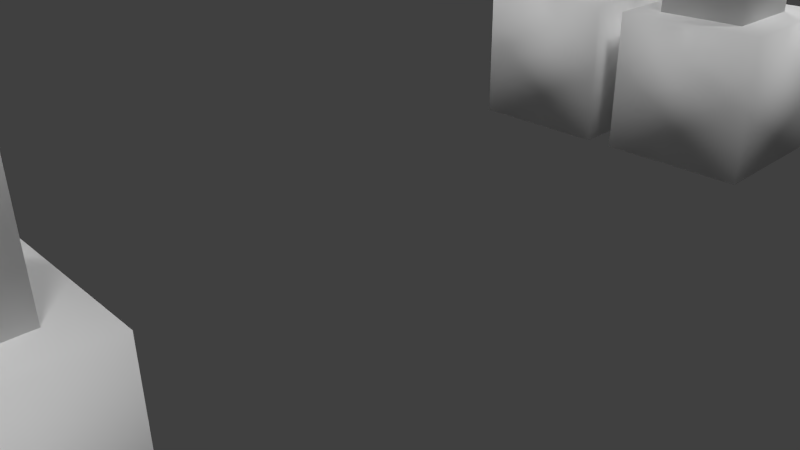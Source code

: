 # Source: equine2.blend  (saved by Blender 2.76.0; exported with 4.5.12 LTS)
import bpy
from mathutils import Matrix  # noqa: F401  (used for matrix-valued properties, if any)

bpy.ops.wm.read_factory_settings(use_empty=True)
scene = bpy.context.scene
scene.name = 'Scene'

# ---- collections
col_collection_1 = bpy.data.collections.new('Collection 1'); scene.collection.children.link(col_collection_1)
col_collection_2 = bpy.data.collections.new('Collection 2'); scene.collection.children.link(col_collection_2)

# ---- materials (node trees are filled in below, after node groups)
mat_equine = bpy.data.materials.new('Equine')
mat_equine.alpha_threshold = 0.0
mat_equine.use_transparent_shadow = False
mat_equine.roughness = 0.5
mat_equine.specular_intensity = 0.0
mat_equine.line_color = (0.0, 0.0, 0.0, 1.0)

# ---- material node trees

# ---- world
world_world = bpy.data.worlds.new('World'); scene.world = world_world
world_world.color = (0.05088, 0.05088, 0.05088)
world_world.use_sun_shadow = False
world_world.sun_shadow_jitter_overblur = 0.0
world_world.cycles.sampling_method = 'MANUAL'
world_world.cycles.sample_map_resolution = 256

# ---- cameras
cam_camera = bpy.data.cameras.new('Camera')
cam_camera.clip_end = 100.0
cam_camera.lens = 35.0
cam_camera.sensor_width = 32.0
cam_camera.sensor_height = 18.0
cam_camera.ortho_scale = 7.314
cam_camera.dof.focus_distance = 0.0
cam_camera.dof.aperture_fstop = 128.0

# ---- lights
light_lamp_004 = bpy.data.lights.new('Lamp.004', 'POINT')
light_lamp_004.transmission_factor = 0.0
light_lamp_004.cutoff_distance = 30.0
light_lamp_004.energy = 100.0
light_lamp_004.shadow_buffer_clip_start = 1.001
light_lamp_004.shadow_soft_size = 0.1
light_lamp_004.shadow_maximum_resolution = 0.006
light_lamp_004.use_absolute_resolution = True
light_lamp_004.cycles.use_multiple_importance_sampling = False
light_lamp_003 = bpy.data.lights.new('Lamp.003', 'SUN')
light_lamp_003.transmission_factor = 0.0
light_lamp_003.cutoff_distance = 30.0
light_lamp_003.angle = 0.1993
light_lamp_003.energy = 1.0
light_lamp_003.shadow_buffer_clip_start = 1.001
light_lamp_003.shadow_soft_size = 0.1
light_lamp_003.shadow_cascade_max_distance = 1000.0
light_lamp_003.cycles.use_multiple_importance_sampling = False
light_lamp_002 = bpy.data.lights.new('Lamp.002', 'SUN')
light_lamp_002.transmission_factor = 0.0
light_lamp_002.cutoff_distance = 30.0
light_lamp_002.angle = 0.1993
light_lamp_002.energy = 1.0
light_lamp_002.shadow_buffer_clip_start = 1.001
light_lamp_002.shadow_soft_size = 0.1
light_lamp_002.shadow_cascade_max_distance = 1000.0
light_lamp_002.cycles.use_multiple_importance_sampling = False
light_lamp_001 = bpy.data.lights.new('Lamp.001', 'SUN')
light_lamp_001.transmission_factor = 0.0
light_lamp_001.cutoff_distance = 30.0
light_lamp_001.angle = 0.1993
light_lamp_001.energy = 1.0
light_lamp_001.shadow_buffer_clip_start = 1.001
light_lamp_001.shadow_soft_size = 0.1
light_lamp_001.shadow_cascade_max_distance = 1000.0
light_lamp_001.cycles.use_multiple_importance_sampling = False
light_lamp = bpy.data.lights.new('Lamp', 'SUN')
light_lamp.transmission_factor = 0.0
light_lamp.cutoff_distance = 30.0
light_lamp.angle = 0.1993
light_lamp.energy = 1.0
light_lamp.shadow_buffer_clip_start = 1.001
light_lamp.shadow_soft_size = 0.1
light_lamp.shadow_cascade_max_distance = 1000.0
light_lamp.cycles.use_multiple_importance_sampling = False

# ---- meshes
me_equine2 = bpy.data.meshes.new('Equine2')
me_equine2.from_pydata([(2.42, -1.787, 8.505), (2.42, -2.456, 8.505), (-2.431, -2.456, 8.505), (-2.431, -1.787, 8.505), (2.42, -1.787, 13.51), (2.42, -2.456, 13.51), (-2.431, -2.456, 13.51), (-2.431, -1.787, 13.51), (2.082, 3.172, 15.19), (2.082, 3.074, 15.81), (-2.093, 3.074, 15.81), (-2.093, 3.172, 15.19), (2.082, 11.02, 16.44), (2.082, 10.93, 17.06), (-2.093, 10.93, 17.06), (-2.093, 11.02, 16.44), (1.887, 2.271, 8.35), (1.887, -2.289, 8.35), (-1.898, -2.289, 8.35), (-1.898, 2.271, 8.35), (1.887, 2.271, 12.91), (1.887, -2.289, 12.91), (-1.898, -2.289, 12.91), (-1.898, 2.271, 12.91), (0.6334, 4.381, 12.09), (0.5851, 2.512, 12.66), (-0.5607, 2.536, 12.64), (-0.5124, 4.404, 12.07), (0.55, 6.606, 19.37), (0.5017, 4.738, 19.94), (-0.6441, 4.762, 19.92), (-0.5958, 6.63, 19.35), (1.793, 3.022, 7.803), (1.793, -3.04, 7.803), (-1.803, -3.04, 7.803), (-1.803, 3.022, 7.803), (1.793, 3.022, 12.14), (1.793, -3.04, 12.14), (-1.803, -3.04, 12.14), (-1.803, 3.022, 12.14), (-2.692, -5.035, 4.25), (-2.692, -6.735, 5.129), (-0.9736, -6.735, 5.129), (-0.9736, -5.035, 4.25), (-2.692, -3.098, 7.993), (-2.692, -4.798, 8.873), (-0.9736, -4.798, 8.873), (-0.9736, -3.098, 7.993), (-2.174, 6.624, 4.699), (-2.174, 4.97, 4.232), (-0.4558, 4.97, 4.232), (-0.4558, 6.624, 4.699), (-2.174, 5.494, 8.701), (-2.174, 3.84, 8.234), (-0.4558, 3.84, 8.234), (-0.4558, 5.494, 8.701), (-2.535, -4.994, 2.099), (-2.535, -6.283, 2.099), (-1.247, -6.283, 2.099), (-1.247, -4.994, 2.099), (-2.535, -4.994, 4.678), (-2.535, -6.283, 4.678), (-1.247, -6.283, 4.678), (-1.247, -4.994, 4.678), (-1.745, 6.702, 19.36), (-1.745, 5.842, 19.36), (-0.7688, 5.842, 19.36), (-0.7688, 6.702, 19.36), (-1.745, 6.702, 21.62), (-1.745, 5.842, 21.62), (-0.7688, 5.842, 21.62), (-0.7688, 6.702, 21.62), (-2.352, 7.034, 0.04433), (-2.352, 4.886, 0.04433), (-0.2036, 4.886, 0.04433), (-0.2036, 7.034, 0.04433), (-2.352, 7.034, 2.193), (-2.352, 4.886, 2.193), (-0.2036, 4.886, 2.193), (-0.2036, 7.034, 2.193), (-2.972, -4.59, 0.04433), (-2.972, -6.739, 0.04433), (-0.8242, -6.739, 0.04433), (-0.8242, -4.59, 0.04433), (-2.972, -4.59, 2.193), (-2.972, -6.739, 2.193), (-0.8242, -6.739, 2.193), (-0.8242, -4.59, 2.193), (-1.899, 6.566, 2.173), (-1.899, 5.276, 2.173), (-0.6097, 5.276, 2.173), (-0.6097, 6.566, 2.173), (-1.899, 6.566, 4.82), (-1.899, 5.276, 4.82), (-0.6097, 5.276, 4.82), (-0.6097, 6.566, 4.82), (0.627, -7.902, 4.747), (0.627, -9.621, 4.747), (-0.6377, -9.621, 4.747), (-0.6377, -7.902, 4.747), (0.627, -7.902, 9.52), (0.627, -9.621, 9.52), (-0.6377, -9.621, 9.52), (-0.6377, -7.902, 9.52), (1.888, 6.566, 2.173), (1.888, 5.276, 2.173), (0.599, 5.276, 2.173), (0.599, 6.566, 2.173), (1.888, 6.566, 4.82), (1.888, 5.276, 4.82), (0.599, 5.276, 4.82), (0.599, 6.566, 4.82), (2.962, -4.59, 0.04433), (2.962, -6.739, 0.04433), (0.8135, -6.739, 0.04433), (0.8135, -4.59, 0.04433), (2.962, -4.59, 2.193), (2.962, -6.739, 2.193), (0.8135, -6.739, 2.193), (0.8135, -4.59, 2.193), (2.341, 7.034, 0.04433), (2.341, 4.886, 0.04433), (0.1929, 4.886, 0.04433), (0.1929, 7.034, 0.04433), (2.341, 7.034, 2.193), (2.341, 4.886, 2.193), (0.1929, 4.886, 2.193), (0.1929, 7.034, 2.193), (1.734, 6.702, 19.36), (1.734, 5.842, 19.36), (0.7581, 5.842, 19.36), (0.7581, 6.702, 19.36), (1.734, 6.702, 21.62), (1.734, 5.842, 21.62), (0.7581, 5.842, 21.62), (0.7581, 6.702, 21.62), (2.525, -4.994, 2.099), (2.525, -6.283, 2.099), (1.236, -6.283, 2.099), (1.236, -4.994, 2.099), (2.525, -4.994, 4.678), (2.525, -6.283, 4.678), (1.236, -6.283, 4.678), (1.236, -4.994, 4.678), (1.608, 12.75, 18.32), (1.608, 11.79, 15.23), (-1.618, 11.79, 15.23), (-1.618, 12.75, 18.32), (1.608, 6.575, 20.24), (1.608, 5.614, 17.15), (-1.618, 5.614, 17.15), (-1.618, 6.575, 20.24), (1.226, 6.93, 10.94), (1.14, 3.596, 11.96), (-1.151, 3.643, 11.92), (-1.064, 6.977, 10.9), (1.14, 9.456, 18.94), (1.054, 6.122, 19.96), (-1.237, 6.168, 19.92), (-1.151, 9.502, 18.9), (2.163, 6.624, 4.699), (2.163, 4.97, 4.232), (0.445, 4.97, 4.232), (0.445, 6.624, 4.699), (2.163, 5.494, 8.701), (2.163, 3.84, 8.234), (0.445, 3.84, 8.234), (0.445, 5.494, 8.701), (2.681, -5.035, 4.25), (2.681, -6.735, 5.129), (0.9629, -6.735, 5.129), (0.9629, -5.035, 4.25), (2.681, -3.098, 7.993), (2.681, -4.798, 8.873), (0.9629, -4.798, 8.873), (0.9629, -3.098, 7.993), (0.9134, -6.943, 8.854), (0.9134, -9.235, 8.854), (-0.9241, -9.235, 8.854), (-0.9241, -6.943, 8.854), (0.9134, -6.943, 12.29), (0.9134, -9.235, 12.29), (-0.9241, -9.235, 12.29), (-0.9241, -6.943, 12.29), (2.286, -2.337, 8.053), (2.286, -6.921, 8.053), (-2.297, -6.921, 8.053), (-2.297, -2.337, 8.053), (2.286, -2.337, 12.64), (2.286, -6.921, 12.64), (-2.297, -6.921, 12.64), (-2.297, -2.337, 12.64), (2.286, 6.906, 8.053), (2.286, 2.322, 8.053), (-2.297, 2.322, 8.053), (-2.297, 6.906, 8.053), (2.286, 6.906, 12.64), (2.286, 2.322, 12.64), (-2.297, 2.322, 12.64), (-2.297, 6.906, 12.64)], [], [(0, 1, 2, 3), (4, 7, 6, 5), (0, 4, 5, 1), (1, 5, 6, 2), (2, 6, 7, 3), (4, 0, 3, 7), (8, 9, 10, 11), (12, 15, 14, 13), (8, 12, 13, 9), (9, 13, 14, 10), (10, 14, 15, 11), (12, 8, 11, 15), (16, 17, 18, 19), (20, 23, 22, 21), (16, 20, 21, 17), (18, 22, 23, 19), (20, 16, 19, 23), (24, 25, 26, 27), (28, 31, 30, 29), (24, 28, 29, 25), (25, 29, 30, 26), (26, 30, 31, 27), (28, 24, 27, 31), (32, 33, 34, 35), (36, 39, 38, 37), (32, 36, 37, 33), (33, 37, 38, 34), (34, 38, 39, 35), (36, 32, 35, 39), (40, 43, 42, 41), (44, 45, 46, 47), (40, 41, 45, 44), (41, 42, 46, 45), (42, 43, 47, 46), (44, 47, 43, 40), (48, 51, 50, 49), (52, 53, 54, 55), (48, 49, 53, 52), (49, 50, 54, 53), (50, 51, 55, 54), (52, 55, 51, 48), (56, 59, 58, 57), (60, 61, 62, 63), (56, 57, 61, 60), (57, 58, 62, 61), (58, 59, 63, 62), (60, 63, 59, 56), (64, 67, 66, 65), (68, 69, 70, 71), (64, 65, 69, 68), (65, 66, 70, 69), (66, 67, 71, 70), (68, 71, 67, 64), (72, 75, 74, 73), (76, 77, 78, 79), (72, 73, 77, 76), (73, 74, 78, 77), (74, 75, 79, 78), (76, 79, 75, 72), (80, 83, 82, 81), (84, 85, 86, 87), (80, 81, 85, 84), (81, 82, 86, 85), (82, 83, 87, 86), (84, 87, 83, 80), (88, 91, 90, 89), (92, 93, 94, 95), (88, 89, 93, 92), (89, 90, 94, 93), (90, 91, 95, 94), (92, 95, 91, 88), (96, 97, 98, 99), (100, 103, 102, 101), (96, 100, 101, 97), (97, 101, 102, 98), (98, 102, 103, 99), (100, 96, 99, 103), (104, 105, 106, 107), (108, 111, 110, 109), (104, 108, 109, 105), (105, 109, 110, 106), (106, 110, 111, 107), (108, 104, 107, 111), (112, 113, 114, 115), (116, 119, 118, 117), (112, 116, 117, 113), (113, 117, 118, 114), (114, 118, 119, 115), (116, 112, 115, 119), (120, 121, 122, 123), (124, 127, 126, 125), (120, 124, 125, 121), (121, 125, 126, 122), (122, 126, 127, 123), (124, 120, 123, 127), (128, 129, 130, 131), (132, 135, 134, 133), (128, 132, 133, 129), (129, 133, 134, 130), (130, 134, 135, 131), (132, 128, 131, 135), (136, 137, 138, 139), (140, 143, 142, 141), (136, 140, 141, 137), (137, 141, 142, 138), (138, 142, 143, 139), (140, 136, 139, 143), (144, 145, 146, 147), (148, 151, 150, 149), (144, 148, 149, 145), (145, 149, 150, 146), (146, 150, 151, 147), (148, 144, 147, 151), (152, 153, 154, 155), (156, 159, 158, 157), (152, 156, 157, 153), (153, 157, 158, 154), (154, 158, 159, 155), (156, 152, 155, 159), (160, 161, 162, 163), (164, 167, 166, 165), (160, 164, 165, 161), (161, 165, 166, 162), (162, 166, 167, 163), (164, 160, 163, 167), (168, 169, 170, 171), (172, 175, 174, 173), (168, 172, 173, 169), (169, 173, 174, 170), (170, 174, 175, 171), (172, 168, 171, 175), (176, 177, 178, 179), (180, 183, 182, 181), (176, 180, 181, 177), (177, 181, 182, 178), (178, 182, 183, 179), (180, 176, 179, 183), (184, 185, 186, 187), (188, 191, 190, 189), (184, 188, 189, 185), (185, 189, 190, 186), (186, 190, 191, 187), (188, 184, 187, 191), (192, 193, 194, 195), (196, 199, 198, 197), (192, 196, 197, 193), (193, 197, 198, 194), (194, 198, 199, 195), (196, 192, 195, 199)])
me_equine2.polygons.foreach_set('use_smooth', [True] * 149)
_uv = me_equine2.uv_layers.new(name='UVMap')
_uv.uv.foreach_set('vector', [0.3477, 0.6797, 0.3203, 0.6797, 0.3203, 0.6953, 0.3477, 0.6953, 0.3477, 0.8164, 0.3477, 0.9414, 0.3203, 0.9414, 0.3203, 0.8164, 0.3477, 0.6953, 0.3477, 0.8164, 0.3203, 0.8164, 0.3203, 0.6953, 0.3203, 0.6953, 0.3203, 0.8164, 0.3203, 0.8164, 0.3203, 0.6953, 0.3203, 0.6953, 0.3203, 0.8164, 0.3477, 0.8164, 0.3477, 0.6953, 0.3477, 0.8164, 0.3477, 0.6953, 0.3477, 0.6953, 0.3477, 0.8164, 0.5664, 0.9609, 0.5664, 0.9727, 0.5664, 0.9727, 0.5664, 0.9609, 0.6953, 0.9609, 0.6953, 0.9609, 0.6953, 0.9727, 0.6953, 0.9727, 0.5664, 0.9609, 0.6953, 0.9609, 0.6953, 0.9727, 0.5664, 0.9727, 0.5664, 0.9727, 0.6953, 0.9727, 0.6953, 0.9727, 0.5664, 0.9727, 0.5664, 0.9727, 0.6953, 0.9727, 0.6953, 0.9609, 0.5664, 0.9609, 0.6953, 0.9609, 0.5664, 0.9609, 0.5664, 0.9609, 0.6953, 0.9609, 0.4766, 0.6953, 0.3555, 0.6953, 0.3555, 0.6797, 0.4766, 0.6797, 0.4766, 0.8164, 0.4766, 0.9414, 0.3555, 0.9414, 0.3555, 0.8164, 0.4766, 0.6953, 0.4766, 0.8164, 0.3555, 0.8164, 0.3555, 0.6953, 0.3555, 0.6953, 0.3555, 0.8164, 0.4766, 0.8164, 0.4766, 0.6953, 0.5, 0.8164, 0.5, 0.6953, 0.4766, 0.6953, 0.4766, 0.8164, 0.6445, 0.8945, 0.5664, 0.8945, 0.5664, 0.8945, 0.5664, 0.8945, 0.625, 0.793, 0.625, 0.793, 0.5859, 0.793, 0.5859, 0.793, 0.625, 0.6367, 0.625, 0.793, 0.5859, 0.793, 0.5859, 0.6367, 0.5859, 0.6367, 0.5859, 0.793, 0.5859, 0.793, 0.5859, 0.6367, 0.5859, 0.6367, 0.5859, 0.793, 0.625, 0.793, 0.625, 0.6367, 0.625, 0.793, 0.625, 0.6367, 0.625, 0.6367, 0.625, 0.793, 0.6992, 0.2617, 0.5273, 0.2617, 0.5273, 0.3789, 0.6992, 0.3789, 0.6992, 0.4961, 0.6992, 0.6133, 0.5273, 0.6133, 0.5273, 0.4961, 0.6992, 0.3789, 0.6992, 0.4961, 0.5273, 0.4961, 0.5273, 0.3789, 0.5273, 0.3789, 0.5273, 0.4961, 0.5273, 0.4961, 0.5273, 0.3789, 0.5273, 0.3789, 0.5273, 0.4961, 0.6992, 0.4961, 0.6992, 0.3789, 0.6992, 0.4961, 0.6992, 0.3789, 0.6992, 0.3789, 0.6992, 0.4961, 0.1953, 0.1484, 0.1953, 0.1484, 0.1445, 0.1484, 0.1445, 0.1484, 0.1953, 0.2383, 0.1445, 0.2383, 0.1445, 0.2383, 0.1953, 0.2383, 0.1953, 0.1484, 0.1445, 0.1484, 0.1445, 0.2383, 0.1953, 0.2383, 0.1016, 0.1484, 0.1445, 0.1484, 0.1445, 0.2383, 0.1016, 0.2383, 0.1445, 0.1484, 0.1953, 0.1484, 0.1953, 0.2383, 0.1445, 0.2383, 0.2344, 0.2383, 0.1953, 0.2383, 0.1953, 0.1484, 0.2344, 0.1484, 0.5859, 0.1484, 0.5859, 0.1484, 0.5391, 0.1484, 0.5391, 0.1484, 0.5859, 0.2422, 0.5391, 0.2422, 0.5391, 0.2422, 0.5859, 0.2422, 0.5859, 0.1484, 0.5391, 0.1484, 0.5391, 0.2422, 0.5859, 0.2422, 0.4961, 0.1484, 0.5391, 0.1484, 0.5391, 0.2422, 0.4961, 0.2422, 0.5391, 0.1484, 0.5859, 0.1484, 0.5859, 0.2422, 0.5391, 0.2422, 0.6328, 0.2422, 0.5859, 0.2422, 0.5859, 0.1484, 0.6328, 0.1484, 0.1797, 0.07031, 0.1797, 0.07031, 0.1445, 0.07031, 0.1445, 0.07031, 0.1797, 0.1406, 0.1445, 0.1406, 0.1445, 0.1406, 0.1797, 0.1406, 0.1797, 0.07031, 0.1445, 0.07031, 0.1445, 0.1406, 0.1797, 0.1406, 0.1133, 0.07031, 0.1445, 0.07031, 0.1445, 0.1406, 0.1133, 0.1406, 0.1445, 0.07031, 0.1797, 0.07031, 0.1797, 0.1406, 0.1445, 0.1406, 0.2109, 0.1406, 0.1797, 0.1406, 0.1797, 0.07031, 0.2109, 0.07031, 0.7422, 0.9531, 0.7422, 0.9531, 0.7266, 0.9531, 0.7266, 0.9531, 0.7422, 0.9844, 0.7266, 0.9844, 0.7266, 0.9844, 0.7422, 0.9844, 0.7422, 0.9531, 0.7266, 0.9531, 0.7266, 0.9844, 0.7422, 0.9844, 0.7266, 0.9531, 0.7266, 0.9531, 0.7266, 0.9844, 0.7266, 0.9844, 0.7266, 0.9531, 0.7422, 0.9531, 0.7422, 0.9844, 0.7266, 0.9844, 0.7422, 0.9844, 0.7422, 0.9844, 0.7422, 0.9531, 0.7422, 0.9531, 0.5977, 0.003906, 0.5977, 0.003906, 0.5391, 0.003906, 0.5391, 0.003906, 0.5977, 0.06641, 0.5391, 0.06641, 0.5391, 0.06641, 0.5977, 0.06641, 0.5977, 0.003906, 0.5391, 0.003906, 0.5391, 0.06641, 0.5977, 0.06641, 0.4766, 0.003906, 0.5391, 0.003906, 0.5391, 0.06641, 0.4766, 0.06641, 0.5391, 0.003906, 0.5977, 0.003906, 0.5977, 0.06641, 0.5391, 0.06641, 0.6523, 0.06641, 0.5977, 0.06641, 0.5977, 0.003906, 0.6523, 0.003906, 0.1914, 0.003906, 0.1914, 0.003906, 0.1328, 0.003906, 0.1328, 0.003906, 0.1914, 0.0625, 0.1328, 0.0625, 0.1328, 0.0625, 0.1914, 0.0625, 0.1914, 0.003906, 0.1328, 0.003906, 0.1328, 0.0625, 0.1914, 0.0625, 0.07422, 0.003906, 0.1328, 0.003906, 0.1328, 0.0625, 0.07422, 0.0625, 0.1328, 0.003906, 0.1914, 0.003906, 0.1914, 0.0625, 0.1328, 0.0625, 0.2539, 0.0625, 0.1914, 0.0625, 0.1914, 0.003906, 0.2539, 0.003906, 0.6211, 0.07031, 0.5859, 0.07031, 0.5508, 0.07031, 0.5156, 0.07031, 0.6211, 0.1406, 0.5156, 0.1406, 0.5508, 0.1406, 0.5859, 0.1406, 0.6211, 0.07031, 0.5156, 0.07031, 0.5156, 0.1406, 0.6211, 0.1406, 0.5156, 0.07031, 0.5508, 0.07031, 0.5508, 0.1406, 0.5156, 0.1406, 0.5508, 0.07031, 0.5859, 0.07031, 0.5859, 0.1406, 0.5508, 0.1406, 0.6211, 0.1406, 0.5859, 0.1406, 0.5859, 0.07031, 0.6211, 0.07031, 0.1875, 0.3047, 0.1484, 0.3047, 0.1484, 0.2734, 0.1875, 0.2734, 0.1875, 0.3828, 0.1875, 0.4219, 0.1484, 0.4219, 0.1484, 0.3828, 0.1875, 0.3047, 0.1875, 0.3828, 0.1484, 0.3828, 0.1484, 0.3047, 0.1484, 0.3047, 0.1484, 0.3828, 0.1172, 0.3828, 0.1172, 0.3047, 0.1484, 0.3047, 0.1484, 0.3828, 0.1875, 0.3828, 0.1875, 0.3047, 0.1875, 0.3828, 0.1875, 0.3047, 0.207, 0.3047, 0.207, 0.3828, 0.7773, 0.07031, 0.7461, 0.07031, 0.7461, 0.07031, 0.7773, 0.07031, 0.7773, 0.1406, 0.7773, 0.1406, 0.7461, 0.1406, 0.7461, 0.1406, 0.7773, 0.07031, 0.7773, 0.1406, 0.7461, 0.1406, 0.7461, 0.07031, 0.7461, 0.07031, 0.7461, 0.1406, 0.707, 0.1406, 0.707, 0.07031, 0.7461, 0.07031, 0.7461, 0.1406, 0.7773, 0.1406, 0.7773, 0.07031, 0.7773, 0.1406, 0.7773, 0.07031, 0.8125, 0.07031, 0.8125, 0.1406, 0.3906, 0.003906, 0.332, 0.003906, 0.332, 0.003906, 0.3906, 0.003906, 0.3906, 0.0625, 0.3906, 0.0625, 0.332, 0.0625, 0.332, 0.0625, 0.3906, 0.003906, 0.3906, 0.0625, 0.332, 0.0625, 0.332, 0.003906, 0.332, 0.003906, 0.332, 0.0625, 0.2695, 0.0625, 0.2695, 0.003906, 0.332, 0.003906, 0.332, 0.0625, 0.3906, 0.0625, 0.3906, 0.003906, 0.3906, 0.0625, 0.3906, 0.003906, 0.4492, 0.003906, 0.4492, 0.0625, 0.793, 0.003906, 0.7344, 0.003906, 0.7344, 0.003906, 0.793, 0.003906, 0.793, 0.06641, 0.793, 0.06641, 0.7344, 0.06641, 0.7344, 0.06641, 0.793, 0.003906, 0.793, 0.06641, 0.7344, 0.06641, 0.7344, 0.003906, 0.7344, 0.003906, 0.7344, 0.06641, 0.6719, 0.06641, 0.6719, 0.003906, 0.7344, 0.003906, 0.7344, 0.06641, 0.793, 0.06641, 0.793, 0.003906, 0.793, 0.06641, 0.793, 0.003906, 0.8477, 0.003906, 0.8477, 0.06641, 0.7422, 0.9531, 0.7266, 0.9531, 0.7266, 0.9531, 0.7422, 0.9531, 0.7422, 0.9844, 0.7422, 0.9844, 0.7266, 0.9844, 0.7266, 0.9844, 0.7422, 0.9531, 0.7422, 0.9844, 0.7266, 0.9844, 0.7266, 0.9531, 0.7266, 0.9531, 0.7266, 0.9844, 0.7266, 0.9844, 0.7266, 0.9531, 0.7266, 0.9531, 0.7266, 0.9844, 0.7422, 0.9844, 0.7422, 0.9531, 0.7422, 0.9844, 0.7422, 0.9531, 0.7422, 0.9531, 0.7422, 0.9844, 0.3789, 0.07031, 0.3477, 0.07031, 0.3477, 0.07031, 0.3789, 0.07031, 0.3789, 0.1406, 0.3789, 0.1406, 0.3477, 0.1406, 0.3477, 0.1406, 0.3789, 0.07031, 0.3789, 0.1406, 0.3477, 0.1406, 0.3477, 0.07031, 0.3477, 0.07031, 0.3477, 0.1406, 0.3125, 0.1406, 0.3125, 0.07031, 0.3477, 0.07031, 0.3477, 0.1406, 0.3789, 0.1406, 0.3789, 0.07031, 0.3789, 0.1406, 0.3789, 0.07031, 0.4102, 0.07031, 0.4102, 0.1406, 0.9023, 0.9336, 0.9023, 0.8672, 0.9688, 0.8672, 0.9688, 0.9336, 0.7695, 0.9336, 0.7031, 0.9336, 0.7031, 0.8672, 0.7695, 0.8672, 0.9023, 0.9336, 0.7695, 0.9336, 0.7695, 0.8672, 0.9023, 0.8672, 0.9023, 0.8672, 0.7695, 0.8672, 0.7695, 0.8047, 0.9023, 0.8047, 0.9023, 0.8672, 0.7695, 0.8672, 0.7695, 0.9336, 0.9023, 0.9336, 0.7695, 0.9336, 0.9023, 0.9336, 0.9023, 0.9922, 0.7695, 0.9922, 0.6406, 0.9336, 0.5586, 0.9336, 0.5586, 0.9336, 0.6406, 0.9336, 0.7617, 0.8516, 0.7617, 0.793, 0.6992, 0.793, 0.6992, 0.8516, 0.7617, 0.6328, 0.7617, 0.793, 0.6992, 0.793, 0.6992, 0.6328, 0.6992, 0.6328, 0.6992, 0.793, 0.6367, 0.793, 0.6367, 0.6328, 0.6992, 0.6328, 0.6992, 0.793, 0.7617, 0.793, 0.7617, 0.6328, 0.7617, 0.793, 0.7617, 0.6328, 0.8125, 0.6328, 0.8125, 0.793, 0.7773, 0.1484, 0.7344, 0.1484, 0.7344, 0.1484, 0.7773, 0.1484, 0.7773, 0.2422, 0.7773, 0.2422, 0.7344, 0.2422, 0.7344, 0.2422, 0.7773, 0.1484, 0.7773, 0.2422, 0.7344, 0.2422, 0.7344, 0.1484, 0.7344, 0.1484, 0.7344, 0.2422, 0.6914, 0.2422, 0.6914, 0.1484, 0.7344, 0.1484, 0.7344, 0.2422, 0.7773, 0.2422, 0.7773, 0.1484, 0.7773, 0.2422, 0.7773, 0.1484, 0.8242, 0.1484, 0.8242, 0.2422, 0.3945, 0.1484, 0.3477, 0.1484, 0.3477, 0.1484, 0.3945, 0.1484, 0.08984, 0.1055, 0.08984, 0.1055, 0.02734, 0.1055, 0.02734, 0.1055, 0.3945, 0.1484, 0.3945, 0.2383, 0.3477, 0.2383, 0.3477, 0.1484, 0.3477, 0.1484, 0.3477, 0.2383, 0.3008, 0.2383, 0.3008, 0.1484, 0.3477, 0.1484, 0.3477, 0.2383, 0.3945, 0.2383, 0.3945, 0.1484, 0.3945, 0.2383, 0.3945, 0.1484, 0.4336, 0.1484, 0.4336, 0.2383, 0.1992, 0.4297, 0.1484, 0.4297, 0.1484, 0.4727, 0.1992, 0.4727, 0.1992, 0.5469, 0.1992, 0.5977, 0.1484, 0.5977, 0.1484, 0.5469, 0.1992, 0.4727, 0.1992, 0.5469, 0.1484, 0.5469, 0.1484, 0.4727, 0.1484, 0.4727, 0.1484, 0.5469, 0.1016, 0.5469, 0.1016, 0.4727, 0.1484, 0.4727, 0.1484, 0.5469, 0.1992, 0.5469, 0.1992, 0.4727, 0.1992, 0.5469, 0.1992, 0.4727, 0.1992, 0.4727, 0.1992, 0.5469, 0.4648, 0.2617, 0.3516, 0.2617, 0.3516, 0.3789, 0.4648, 0.3789, 0.4648, 0.4961, 0.4648, 0.6133, 0.3516, 0.6133, 0.3516, 0.4961, 0.4648, 0.3789, 0.4648, 0.4961, 0.3516, 0.4961, 0.3516, 0.3789, 0.2305, 0.3789, 0.2305, 0.4961, 0.3516, 0.4961, 0.3516, 0.3789, 0.3516, 0.3789, 0.3516, 0.4961, 0.4648, 0.4961, 0.4648, 0.3789, 0.4648, 0.4961, 0.4648, 0.3789, 0.4648, 0.3789, 0.4648, 0.4961, 0.8711, 0.2617, 0.7578, 0.2617, 0.7578, 0.3789, 0.8711, 0.3789, 0.8711, 0.5, 0.8711, 0.6133, 0.7578, 0.6133, 0.7578, 0.5, 0.8711, 0.3789, 0.8711, 0.5, 0.7578, 0.5, 0.7578, 0.3789, 0.7578, 0.3789, 0.7578, 0.5, 0.7578, 0.5, 0.7578, 0.3789, 0.7578, 0.3789, 0.7578, 0.5, 0.8711, 0.5, 0.8711, 0.3789, 0.9883, 0.5, 0.9883, 0.3789, 0.8711, 0.3789, 0.8711, 0.5])
me_equine2.materials.append(mat_equine)
me_equine2.use_remesh_preserve_volume = False
me_equine2.use_remesh_preserve_attributes = False
me_equine2.use_mirror_x = True
me_equine2.update()
arm_armature = bpy.data.armatures.new('Armature')  # bones are not reproduced

# ---- objects
ob_lamp_004 = bpy.data.objects.new('Lamp.004', light_lamp_004)
ob_lamp_003 = bpy.data.objects.new('Lamp.003', light_lamp_003)
ob_lamp_002 = bpy.data.objects.new('Lamp.002', light_lamp_002)
ob_lamp_001 = bpy.data.objects.new('Lamp.001', light_lamp_001)
ob_lamp = bpy.data.objects.new('Lamp', light_lamp)
ob_camera = bpy.data.objects.new('Camera', cam_camera)
ob_equine2 = bpy.data.objects.new('Equine2', me_equine2)
ob_armature = bpy.data.objects.new('Armature', arm_armature)

# ---- transforms, parenting, visibility, modifiers, constraints
ob_lamp_004.location = (-0.1053, -0.5113, -16.88)
ob_lamp_004.rotation_euler = (0.6503, 0.05522, 0.9081)
ob_lamp_004.scale = (2.292, 2.292, 2.292)
ob_lamp_004.lock_rotations_4d = False
ob_lamp_004.empty_display_type = 'ARROWS'
ob_lamp_004.color = (0.0, 0.0, 0.0, 0.0)
ob_lamp_004.lineart.crease_threshold = 0.0
ob_lamp_003.location = (-31.55, 33.88, 35.85)
ob_lamp_003.rotation_euler = (0.6503, 0.05522, -2.393)
ob_lamp_003.scale = (2.292, 2.292, 2.292)
ob_lamp_003.lock_rotations_4d = False
ob_lamp_003.empty_display_type = 'ARROWS'
ob_lamp_003.color = (0.0, 0.0, 0.0, 0.0)
ob_lamp_003.lineart.crease_threshold = 0.0
ob_lamp_002.location = (-29.55, -27.12, 26.23)
ob_lamp_002.rotation_euler = (0.6503, 0.05522, -0.9041)
ob_lamp_002.scale = (2.292, 2.292, 2.292)
ob_lamp_002.lock_rotations_4d = False
ob_lamp_002.empty_display_type = 'ARROWS'
ob_lamp_002.color = (0.0, 0.0, 0.0, 0.0)
ob_lamp_002.lineart.crease_threshold = 0.0
ob_lamp_001.location = (34.9, -21.13, 26.23)
ob_lamp_001.rotation_euler = (0.6503, 0.05522, 0.9081)
ob_lamp_001.scale = (2.292, 2.292, 2.292)
ob_lamp_001.lock_rotations_4d = False
ob_lamp_001.empty_display_type = 'ARROWS'
ob_lamp_001.color = (0.0, 0.0, 0.0, 0.0)
ob_lamp_001.lineart.crease_threshold = 0.0
ob_lamp.location = (30.25, 31.69, 15.37)
ob_lamp.rotation_euler = (0.6503, 0.05522, 2.235)
ob_lamp.scale = (2.292, 2.292, 2.292)
ob_lamp.lock_rotations_4d = False
ob_lamp.empty_display_type = 'ARROWS'
ob_lamp.color = (0.0, 0.0, 0.0, 0.0)
ob_lamp.lineart.crease_threshold = 0.0
ob_camera.location = (7.481, -6.508, 5.201)
ob_camera.rotation_euler = (1.109, 0.01082, 0.8149)
ob_camera.lock_rotations_4d = False
ob_camera.empty_display_type = 'ARROWS'
ob_camera.color = (0.0, 0.0, 0.0, 0.0)
ob_camera.display_type = 'WIRE'
ob_camera.lineart.crease_threshold = 0.0
ob_equine2.parent = ob_armature
ob_equine2.matrix_parent_inverse = Matrix(((1.0, 0.0, 0.0, 0.0), (0.0, 1.0, 0.0, 0.247), (0.0, 0.0, 1.0, 0.0), (0.0, 0.0, 0.0, 1.0)))
ob_equine2.location = (0.0, 9.313e-10, 0.0)
ob_equine2.lock_rotations_4d = False
ob_equine2.empty_display_type = 'ARROWS'
ob_equine2.lineart.crease_threshold = 0.0
ob_equine2.use_mesh_mirror_x = True
_vg = ob_equine2.vertex_groups.new(name='Root')
_vg = ob_equine2.vertex_groups.new(name='body')
_vg.add([0, 1, 2, 3, 4, 5, 6, 7, 16, 17, 18, 19, 20, 21, 22, 23, 32, 33, 34, 35, 36, 37, 38, 39], 1.0, 'REPLACE')
_vg = ob_equine2.vertex_groups.new(name='scapulas')
_vg.add([192, 193, 194, 195, 196, 197, 198, 199], 1.0, 'REPLACE')
_vg = ob_equine2.vertex_groups.new(name='humerus.L')
_vg = ob_equine2.vertex_groups.new(name='humerus.R')
_vg = ob_equine2.vertex_groups.new(name='radius.R')
_vg.add([160, 161, 162, 163, 164, 165, 166, 167], 1.0, 'REPLACE')
_vg = ob_equine2.vertex_groups.new(name='radius.L')
_vg.add([48, 49, 50, 51, 52, 53, 54, 55], 1.0, 'REPLACE')
_vg = ob_equine2.vertex_groups.new(name='metacarpal.R')
_vg.add([104, 105, 106, 107, 108, 109, 110, 111], 1.0, 'REPLACE')
_vg = ob_equine2.vertex_groups.new(name='metacarpal.L')
_vg.add([88, 89, 90, 91, 92, 93, 94, 95], 1.0, 'REPLACE')
_vg = ob_equine2.vertex_groups.new(name='neck')
_vg = ob_equine2.vertex_groups.new(name='head')
_vg.add([8, 9, 10, 11, 12, 13, 14, 15, 24, 25, 26, 27, 28, 29, 30, 31, 144, 145, 146, 147, 148, 149, 150, 151, 152, 153, 154, 155, 156, 157, 158, 159], 1.0, 'REPLACE')
_vg = ob_equine2.vertex_groups.new(name='ear.R')
_vg.add([128, 129, 130, 131, 132, 133, 134, 135], 1.0, 'REPLACE')
_vg = ob_equine2.vertex_groups.new(name='ear.L')
_vg.add([64, 65, 66, 67, 68, 69, 70, 71], 1.0, 'REPLACE')
_vg = ob_equine2.vertex_groups.new(name='pelvis')
_vg.add([184, 185, 186, 187, 188, 189, 190, 191], 1.0, 'REPLACE')
_vg = ob_equine2.vertex_groups.new(name='femur.R')
_vg = ob_equine2.vertex_groups.new(name='fibula.R')
_vg.add([168, 169, 170, 171, 172, 173, 174, 175], 1.0, 'REPLACE')
_vg = ob_equine2.vertex_groups.new(name='hock.R')
_vg.add([136, 137, 138, 139, 140, 141, 142, 143], 1.0, 'REPLACE')
_vg = ob_equine2.vertex_groups.new(name='femur.L')
_vg = ob_equine2.vertex_groups.new(name='fibula.L')
_vg.add([40, 41, 42, 43, 44, 45, 46, 47], 1.0, 'REPLACE')
_vg = ob_equine2.vertex_groups.new(name='hock.L')
_vg.add([56, 57, 58, 59, 60, 61, 62, 63], 1.0, 'REPLACE')
_vg = ob_equine2.vertex_groups.new(name='tail')
_vg.add([176, 177, 178, 179, 180, 181, 182, 183], 1.0, 'REPLACE')
_vg = ob_equine2.vertex_groups.new(name='tailend')
_vg.add([96, 97, 98, 99, 100, 101, 102, 103], 1.0, 'REPLACE')
_vg = ob_equine2.vertex_groups.new(name='IK.FL')
_vg = ob_equine2.vertex_groups.new(name='hoof.FL')
_vg.add([72, 73, 74, 75, 76, 77, 78, 79], 1.0, 'REPLACE')
_vg = ob_equine2.vertex_groups.new(name='IK.FR')
_vg = ob_equine2.vertex_groups.new(name='hoof.FR')
_vg.add([120, 121, 122, 123, 124, 125, 126, 127], 1.0, 'REPLACE')
_vg = ob_equine2.vertex_groups.new(name='IK.BR')
_vg = ob_equine2.vertex_groups.new(name='hoof.BR')
_vg.add([112, 113, 114, 115, 116, 117, 118, 119], 1.0, 'REPLACE')
_vg = ob_equine2.vertex_groups.new(name='IK.BL')
_vg = ob_equine2.vertex_groups.new(name='hoof.BL')
_vg.add([80, 81, 82, 83, 84, 85, 86, 87], 1.0, 'REPLACE')
_m = ob_equine2.modifiers.new('Armature', 'ARMATURE')
_m.object = ob_armature
ob_armature.location = (0.0, -0.247, 0.0)
ob_armature.show_in_front = True
ob_armature.lineart.crease_threshold = 0.0

# ---- collection membership
col_collection_1.objects.link(ob_lamp_004)
col_collection_1.objects.link(ob_lamp_003)
col_collection_1.objects.link(ob_lamp_002)
col_collection_1.objects.link(ob_lamp_001)
col_collection_1.objects.link(ob_lamp)
col_collection_1.objects.link(ob_camera)
col_collection_1.objects.link(ob_equine2)
col_collection_2.objects.link(ob_armature)

# ---- scene / render settings (as saved in the file)
scene.camera = ob_camera
scene.frame_start = 0; scene.frame_end = 200; scene.frame_set(119)
scene.render.engine = 'BLENDER_EEVEE_NEXT'
scene.render.resolution_percentage = 50
scene.render.dither_intensity = 0.0
scene.cycles.use_denoising = False
scene.cycles.samples = 10
scene.cycles.sampling_pattern = 'TABULATED_SOBOL'
scene.cycles.light_sampling_threshold = 0.0
scene.cycles.use_adaptive_sampling = False
scene.cycles.use_light_tree = False
scene.cycles.blur_glossy = 0.0
scene.cycles.pixel_filter_type = 'GAUSSIAN'
scene.cycles.sample_clamp_indirect = 0.0
scene.view_settings.view_transform = 'Standard'
bpy.context.view_layer.update()
